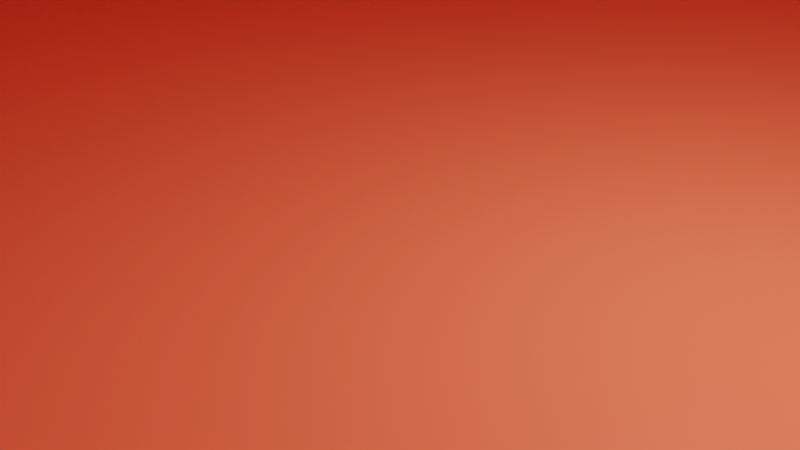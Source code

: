 # Source: House1.blend  (saved by Blender 2.80.74; exported with 4.5.12 LTS)
import bpy
from mathutils import Matrix  # noqa: F401  (used for matrix-valued properties, if any)

bpy.ops.wm.read_factory_settings(use_empty=True)
scene = bpy.context.scene
scene.name = 'Scene'

# ---- collections
col_collection = bpy.data.collections.new('Collection'); scene.collection.children.link(col_collection)

# ---- materials (node trees are filled in below, after node groups)
mat_brick = bpy.data.materials.new('Brick')
mat_brick.alpha_threshold = 0.0
mat_brick.use_transparent_shadow = False
mat_brick.line_color = (0.0, 0.0, 0.0, 1.0)
mat_black = bpy.data.materials.new('Black')
mat_black.use_transparent_shadow = False
mat_plastic = bpy.data.materials.new('Plastic')
mat_plastic.use_transparent_shadow = False
mat_wood = bpy.data.materials.new('Wood')
mat_wood.use_transparent_shadow = False

# ---- material node trees
mat_brick.use_nodes = True; mat_brick.node_tree.nodes.clear()
_N = mat_brick.node_tree.nodes; _L = mat_brick.node_tree.links
n0 = _N.new('ShaderNodeOutputMaterial'); n0.name = 'Material Output'; n0.location = (300, 300)
n1 = _N.new('ShaderNodeBsdfPrincipled'); n1.name = 'Principled BSDF'; n1.location = (10, 300)
n1.distribution = 'GGX'
n1.subsurface_method = 'BURLEY'
n1.inputs[0].default_value = (1.0, 0.2241, 0.1124, 1.0)
n1.inputs[2].default_value = 0.4
n1.inputs[3].default_value = 1.45
n1.inputs[27].default_value = (0.0, 0.0, 0.0, 1.0)
n1.inputs[28].default_value = 1.0
_L.new(n1.outputs[0], n0.inputs[0])
n0.is_active_output = True
mat_black.use_nodes = True; mat_black.node_tree.nodes.clear()
_N = mat_black.node_tree.nodes; _L = mat_black.node_tree.links
n0 = _N.new('ShaderNodeOutputMaterial'); n0.name = 'Material Output'; n0.location = (300, 300)
n1 = _N.new('ShaderNodeBsdfPrincipled'); n1.name = 'Principled BSDF'; n1.location = (10, 300)
n1.distribution = 'GGX'
n1.subsurface_method = 'BURLEY'
n1.inputs[0].default_value = (0.0, 0.0, 0.0, 1.0)
n1.inputs[2].default_value = 0.0
n1.inputs[3].default_value = 1.45
n1.inputs[13].default_value = 0.0
n1.inputs[20].default_value = 0.0
n1.inputs[27].default_value = (0.0, 0.0, 0.0, 1.0)
n1.inputs[28].default_value = 1.0
_L.new(n1.outputs[0], n0.inputs[0])
n0.is_active_output = True
mat_plastic.use_nodes = True; mat_plastic.node_tree.nodes.clear()
_N = mat_plastic.node_tree.nodes; _L = mat_plastic.node_tree.links
n0 = _N.new('ShaderNodeOutputMaterial'); n0.name = 'Material Output'; n0.location = (300, 300)
n1 = _N.new('ShaderNodeBsdfPrincipled'); n1.name = 'Principled BSDF'; n1.location = (10, 300)
n1.distribution = 'GGX'
n1.subsurface_method = 'BURLEY'
n1.inputs[0].default_value = (0.4385, 0.4385, 0.4385, 1.0)
n1.inputs[3].default_value = 1.45
n1.inputs[27].default_value = (0.0, 0.0, 0.0, 1.0)
n1.inputs[28].default_value = 1.0
_L.new(n1.outputs[0], n0.inputs[0])
n0.is_active_output = True
mat_wood.use_nodes = True; mat_wood.node_tree.nodes.clear()
_N = mat_wood.node_tree.nodes; _L = mat_wood.node_tree.links
n0 = _N.new('ShaderNodeOutputMaterial'); n0.name = 'Material Output'; n0.location = (300, 300)
n1 = _N.new('ShaderNodeBsdfPrincipled'); n1.name = 'Principled BSDF'; n1.location = (10, 300)
n1.distribution = 'GGX'
n1.subsurface_method = 'BURLEY'
n1.inputs[0].default_value = (0.8, 0.1175, 0.0, 1.0)
n1.inputs[2].default_value = 0.0
n1.inputs[3].default_value = 1.45
n1.inputs[13].default_value = 0.0
n1.inputs[27].default_value = (0.0, 0.0, 0.0, 1.0)
n1.inputs[28].default_value = 1.0
_L.new(n1.outputs[0], n0.inputs[0])
n0.is_active_output = True

# ---- world
world_world = bpy.data.worlds.new('World'); scene.world = world_world
world_world.use_nodes = True; world_world.node_tree.nodes.clear()
_N = world_world.node_tree.nodes; _L = world_world.node_tree.links
n0 = _N.new('ShaderNodeOutputWorld'); n0.name = 'World Output'; n0.location = (300, 300)
n1 = _N.new('ShaderNodeBackground'); n1.name = 'Background'; n1.location = (10, 300)
n1.inputs[0].default_value = (0.05088, 0.05088, 0.05088, 1.0)
_L.new(n1.outputs[0], n0.inputs[0])
n0.is_active_output = True
world_world.color = (0.05088, 0.05088, 0.05088)
world_world.use_sun_shadow = False
world_world.sun_shadow_jitter_overblur = 0.0

# ---- cameras
cam_camera = bpy.data.cameras.new('Camera')
cam_camera.clip_end = 100.0
cam_camera.ortho_scale = 7.314

# ---- lights
light_light = bpy.data.lights.new('Light', 'POINT')
light_light.transmission_factor = 0.0
light_light.energy = 1000.0
light_light.shadow_soft_size = 0.1
light_light.shadow_maximum_resolution = 0.006
light_light.use_absolute_resolution = True

# ---- meshes
me_cube = bpy.data.meshes.new('Cube')
me_cube.from_pydata([(1.0, 1.0, 1.0), (0.9472, 0.3734, -0.6447), (1.0, -1.685, 1.0), (1.0, -1.685, -1.0), (-1.664, 1.0, 1.0), (-1.664, 1.0, -1.0), (0.9702, -1.386, -0.9965), (1.0, -1.386, 1.0), (-1.664, -0.4473, -1.0), (1.0, -0.4473, 1.0), (-1.664, -0.4473, 1.0), (0.9757, -0.8187, -0.6286), (-0.6079, 1.0, -1.0), (-0.6079, -1.685, 1.0), (-0.6079, -1.685, -1.0), (-0.6079, 1.0, 1.0), (-0.6079, -0.4473, -1.0), (-0.6079, -0.4473, 1.0), (-0.6079, -1.386, -1.0), (-0.6079, -1.386, 1.0), (0.9702, -1.538, -0.9965), (1.0, -1.538, 1.0), (-0.6079, -1.538, -1.0), (-0.6079, -1.538, 1.0), (0.9472, 0.3734, 0.01352), (1.0, -1.685, 0.3308), (-1.664, 1.0, 0.3308), (0.9757, -0.8187, -0.04059), (-1.664, -0.4473, 0.3308), (-0.6079, -0.4473, 0.3308), (-0.6079, 1.0, 0.3308), (-0.6079, -1.685, 0.3308), (-0.6079, -1.386, 0.3308), (0.9702, -1.386, 0.3273), (-0.6079, -1.538, 0.3308), (0.9702, -1.538, 0.3273), (1.0, -1.538, -1.0), (0.9757, -1.014, -0.6286), (0.9757, -1.014, -0.04059), (1.0, -1.538, 0.3308), (0.9599, -1.404, -0.2616), (0.9599, -1.404, -0.2195), (0.9599, -1.394, -0.2616), (0.9599, -1.394, -0.2195), (0.9809, -1.404, -0.2616), (0.9809, -1.404, -0.2195), (0.9809, -1.394, -0.2616), (0.9809, -1.394, -0.2195), (1.015, -1.394, -0.2195), (1.015, -1.394, -0.2616), (1.015, -1.404, -0.2616), (1.015, -1.404, -0.2195), (1.04, -1.394, -0.2261), (1.04, -1.394, -0.2551), (1.04, -1.403, -0.2551), (1.04, -1.403, -0.2261), (1.029, -1.424, -0.2318), (1.029, -1.424, -0.2494), (1.039, -1.424, -0.2318), (1.039, -1.424, -0.2494), (1.0, -1.386, -1.0), (0.9472, 0.1699, -0.6447), (0.9472, 0.1699, 0.01352), (1.0, -1.386, 0.3308), (1.0, -1.02, -0.6339), (1.0, -0.8134, -0.6339), (1.0, -0.8134, -0.0353), (1.0, -1.02, -0.0353), (1.0, 1.0, 0.3308), (1.0, 1.0, -1.0), (1.0, -0.4473, -1.0), (1.0, -0.4473, 0.3308), (1.0, 0.3848, 0.0249), (1.0, 0.3848, -0.6561), (1.0, 0.1586, -0.6561), (1.0, 0.1586, 0.0249)], [], [(29, 32, 19, 17), (9, 17, 19, 7), (28, 10, 4, 26), (22, 36, 3, 14), (39, 21, 2, 25), (30, 15, 0, 68), (68, 0, 9, 71), (12, 69, 70, 16), (34, 31, 13, 23), (15, 4, 10, 17), (0, 15, 17, 9), (5, 12, 16, 8), (26, 4, 15, 30), (29, 17, 10, 28), (25, 2, 13, 31), (21, 23, 13, 2), (71, 9, 7, 63), (16, 70, 60, 18), (7, 19, 23, 21), (32, 34, 23, 19), (63, 7, 21, 39), (18, 60, 36, 22), (18, 22, 34, 32), (11, 27, 38, 37), (3, 25, 31, 14), (16, 29, 28, 8), (5, 26, 30, 12), (22, 14, 31, 34), (1, 24, 62, 61), (12, 30, 68, 69), (36, 39, 25, 3), (8, 28, 26, 5), (16, 18, 32, 29), (20, 6, 33, 35), (6, 20, 36, 60), (33, 6, 60, 63), (20, 35, 39, 36), (35, 33, 63, 39), (40, 41, 43, 42), (42, 43, 47, 46), (47, 45, 51, 48), (44, 45, 41, 40), (42, 46, 44, 40), (47, 43, 41, 45), (48, 51, 55, 52), (46, 47, 48, 49), (45, 44, 50, 51), (44, 46, 49, 50), (53, 52, 55, 54), (49, 48, 52, 53), (54, 55, 58, 59), (50, 49, 53, 54), (56, 57, 59, 58), (51, 50, 57, 56), (55, 51, 56, 58), (50, 54, 59, 57), (65, 64, 60, 70), (66, 65, 70, 71), (64, 67, 63, 60), (67, 66, 71, 63), (11, 37, 64, 65), (27, 11, 65, 66), (37, 38, 67, 64), (38, 27, 66, 67), (72, 73, 69, 68), (73, 74, 70, 69), (74, 75, 71, 70), (75, 72, 68, 71), (24, 1, 73, 72), (1, 61, 74, 73), (61, 62, 75, 74), (62, 24, 72, 75)])
me_cube.polygons.foreach_set('material_index', [0, 0, 0, 0, 0, 0, 0, 0, 0, 0, 0, 0, 0, 0, 0, 0, 0, 0, 0, 0, 0, 0, 0, 1, 0, 0, 0, 0, 1, 0, 0, 0, 0, 3, 0, 0, 0, 0, 0, 2, 2, 2, 2, 2, 2, 2, 2, 2, 2, 2, 2, 2, 2, 0, 2, 2, 0, 0, 0, 0, 0, 0, 0, 0, 0, 0, 0, 0, 0, 0, 0, 0])
_uv = me_cube.uv_layers.new(name='UVMap')
_uv.uv.foreach_set('vector', [0.5251, 0.4319, 0.5499, 0.5856, 0.6131, 0.3857, 0.576, 0.1809, 0.375, 0.1809, 0.576, 0.1809, 0.576, 0.2333, 0.375, 0.2333, 0.5413, 0.5691, 0.625, 0.5691, 0.625, 0.75, 0.5413, 0.75, 0.424, 0.9918, 0.625, 0.9918, 0.625, 1.0, 0.424, 1.0, 0.2913, 0.7418, 0.375, 0.7418, 0.375, 0.75, 0.2913, 0.75, 0.7913, 0.549, 0.875, 0.549, 0.875, 0.75, 0.7913, 0.75, 0.2913, 0.5, 0.375, 0.5, 0.375, 0.6809, 0.2913, 0.6809, 0.424, 0.75, 0.625, 0.75, 0.625, 0.9309, 0.424, 0.9309, 0.5539, 0.6106, 0.5577, 0.6347, 0.625, 0.451, 0.6192, 0.4189, 0.576, 0.0, 0.625, 0.0, 0.625, 0.1809, 0.576, 0.1809, 0.375, 0.0, 0.576, 0.0, 0.576, 0.1809, 0.375, 0.1809, 0.375, 0.75, 0.424, 0.75, 0.424, 0.9309, 0.375, 0.9309, 0.7913, 0.5, 0.875, 0.5, 0.875, 0.549, 0.7913, 0.549, 0.5251, 0.4319, 0.576, 0.1809, 0.625, 0.1809, 0.5413, 0.3108, 0.5413, 0.25, 0.625, 0.25, 0.625, 0.451, 0.5413, 0.451, 0.375, 0.2418, 0.576, 0.2418, 0.576, 0.25, 0.375, 0.25, 0.2913, 0.6809, 0.375, 0.6809, 0.375, 0.7333, 0.2913, 0.7333, 0.424, 0.9309, 0.625, 0.9309, 0.625, 0.9833, 0.424, 0.9833, 0.375, 0.2333, 0.576, 0.2333, 0.576, 0.2418, 0.375, 0.2418, 0.5499, 0.5856, 0.5539, 0.6106, 0.6192, 0.4189, 0.6131, 0.3857, 0.2913, 0.7333, 0.375, 0.7333, 0.375, 0.7418, 0.2913, 0.7418, 0.424, 0.9833, 0.625, 0.9833, 0.625, 0.9918, 0.424, 0.9918, 0.424, 0.9833, 0.424, 0.9918, 0.5539, 0.6106, 0.5499, 0.5856, 0.1714, 0.7016, 0.2449, 0.7016, 0.2449, 0.7126, 0.1714, 0.7126, 0.375, 0.25, 0.5413, 0.25, 0.5413, 0.451, 0.375, 0.451, 0.424, 0.9309, 0.5251, 0.4319, 0.5413, 0.3108, 0.375, 0.5691, 0.625, 0.5, 0.7913, 0.5, 0.7913, 0.549, 0.625, 0.549, 0.424, 0.9918, 0.424, 1.0, 0.5577, 0.6347, 0.5539, 0.6106, 0.1831, 0.5606, 0.2332, 0.5606, 0.2332, 0.6203, 0.1831, 0.6203, 0.625, 0.549, 0.7913, 0.549, 0.7913, 0.75, 0.625, 0.75, 0.125, 0.7418, 0.2913, 0.7418, 0.2913, 0.75, 0.125, 0.75, 0.375, 0.5691, 0.5413, 0.5691, 0.5413, 0.75, 0.375, 0.75, 0.424, 0.9309, 0.424, 0.9833, 0.5499, 0.5856, 0.5251, 0.4319, 0.1254, 0.7416, 0.1254, 0.7335, 0.2909, 0.7335, 0.2909, 0.7416, 0.1254, 0.7335, 0.1254, 0.7416, 0.125, 0.7418, 0.125, 0.7333, 0.2909, 0.7335, 0.1254, 0.7335, 0.125, 0.7333, 0.2913, 0.7333, 0.1254, 0.7416, 0.2909, 0.7416, 0.2913, 0.7418, 0.125, 0.7418, 0.2909, 0.7416, 0.2909, 0.7335, 0.2913, 0.7333, 0.2913, 0.7418, 0.375, 0.0, 0.625, 0.0, 0.625, 0.25, 0.375, 0.25, 0.375, 0.25, 0.625, 0.25, 0.625, 0.5, 0.375, 0.5, 0.625, 0.5, 0.625, 0.75, 0.625, 0.75, 0.625, 0.5, 0.375, 0.75, 0.625, 0.75, 0.625, 1.0, 0.375, 1.0, 0.125, 0.5, 0.375, 0.5, 0.375, 0.75, 0.125, 0.75, 0.625, 0.5, 0.875, 0.5, 0.875, 0.75, 0.625, 0.75, 0.625, 0.5, 0.625, 0.75, 0.625, 0.75, 0.625, 0.5, 0.375, 0.5, 0.625, 0.5, 0.625, 0.5, 0.375, 0.5, 0.625, 0.75, 0.375, 0.75, 0.375, 0.75, 0.625, 0.75, 0.375, 0.75, 0.375, 0.5, 0.375, 0.5, 0.375, 0.75, 0.375, 0.5, 0.625, 0.5, 0.625, 0.75, 0.375, 0.75, 0.375, 0.5, 0.625, 0.5, 0.625, 0.5, 0.375, 0.5, 0.375, 0.75, 0.625, 0.75, 0.625, 0.75, 0.375, 0.75, 0.375, 0.75, 0.375, 0.5, 0.375, 0.5, 0.375, 0.75, 0.625, 0.75, 0.375, 0.75, 0.375, 0.75, 0.625, 0.75, 0.625, 0.75, 0.375, 0.75, 0.375, 0.75, 0.625, 0.75, 0.625, 0.75, 0.625, 0.75, 0.625, 0.75, 0.625, 0.75, 0.375, 0.75, 0.375, 0.75, 0.375, 0.75, 0.375, 0.75, 0.1708, 0.7013, 0.1708, 0.7129, 0.125, 0.7333, 0.125, 0.6809, 0.2456, 0.7013, 0.1708, 0.7013, 0.125, 0.6809, 0.2913, 0.6809, 0.1708, 0.7129, 0.2456, 0.7129, 0.2913, 0.7333, 0.125, 0.7333, 0.2456, 0.7129, 0.2456, 0.7013, 0.2913, 0.6809, 0.2913, 0.7333, 0.1714, 0.7016, 0.1714, 0.7126, 0.1708, 0.7129, 0.1708, 0.7013, 0.2449, 0.7016, 0.1714, 0.7016, 0.1708, 0.7013, 0.2456, 0.7013, 0.1714, 0.7126, 0.2449, 0.7126, 0.2456, 0.7129, 0.1708, 0.7129, 0.2449, 0.7126, 0.2449, 0.7016, 0.2456, 0.7013, 0.2456, 0.7129, 0.2341, 0.5573, 0.1823, 0.5573, 0.125, 0.5, 0.2913, 0.5, 0.1823, 0.5573, 0.1823, 0.6236, 0.125, 0.6809, 0.125, 0.5, 0.1823, 0.6236, 0.2341, 0.6236, 0.2913, 0.6809, 0.125, 0.6809, 0.2341, 0.6236, 0.2341, 0.5573, 0.2913, 0.5, 0.2913, 0.6809, 0.2332, 0.5606, 0.1831, 0.5606, 0.1823, 0.5573, 0.2341, 0.5573, 0.1831, 0.5606, 0.1831, 0.6203, 0.1823, 0.6236, 0.1823, 0.5573, 0.1831, 0.6203, 0.2332, 0.6203, 0.2341, 0.6236, 0.1823, 0.6236, 0.2332, 0.6203, 0.2332, 0.5606, 0.2341, 0.5573, 0.2341, 0.6236])
me_cube.materials.append(mat_brick)
me_cube.materials.append(mat_black)
me_cube.materials.append(mat_plastic)
me_cube.materials.append(mat_wood)
me_cube.use_remesh_preserve_volume = False
me_cube.use_remesh_preserve_attributes = False
me_cube.use_mirror_vertex_groups = False
me_cube.update()

# ---- objects
ob_house1 = bpy.data.objects.new('House1', me_cube)
ob_light = bpy.data.objects.new('Light', light_light)
ob_camera = bpy.data.objects.new('Camera', cam_camera)

# ---- transforms, parenting, visibility, modifiers, constraints
ob_house1.location = (0.0, 0.0, 5.0)
ob_house1.scale = (10.0, 20.0, 5.0)
ob_house1.lock_rotations_4d = False
ob_house1.empty_display_type = 'ARROWS'
ob_house1.lineart.crease_threshold = 0.0
ob_light.location = (4.076, 1.005, 5.904)
ob_light.rotation_euler = (0.6503, 0.05522, 1.866)
ob_light.lock_rotations_4d = False
ob_light.empty_display_type = 'ARROWS'
ob_light.color = (0.0, 0.0, 0.0, 0.0)
ob_light.lineart.crease_threshold = 0.0
ob_camera.location = (7.359, -6.926, 4.958)
ob_camera.rotation_euler = (1.109, 0.0, 0.8149)
ob_camera.lock_rotations_4d = False
ob_camera.empty_display_type = 'ARROWS'
ob_camera.color = (0.0, 0.0, 0.0, 0.0)
ob_camera.display_type = 'WIRE'
ob_camera.lineart.crease_threshold = 0.0

# ---- collection membership
col_collection.objects.link(ob_house1)
col_collection.objects.link(ob_light)
col_collection.objects.link(ob_camera)

# ---- scene / render settings (as saved in the file)
scene.camera = ob_camera
scene.frame_start = 1; scene.frame_end = 250; scene.frame_set(1)
scene.render.engine = 'BLENDER_EEVEE_NEXT'
scene.cycles.use_denoising = False
scene.cycles.samples = 128
scene.cycles.sampling_pattern = 'TABULATED_SOBOL'
scene.cycles.use_adaptive_sampling = False
scene.cycles.use_light_tree = False
scene.view_settings.view_transform = 'Filmic'
bpy.context.view_layer.update()
